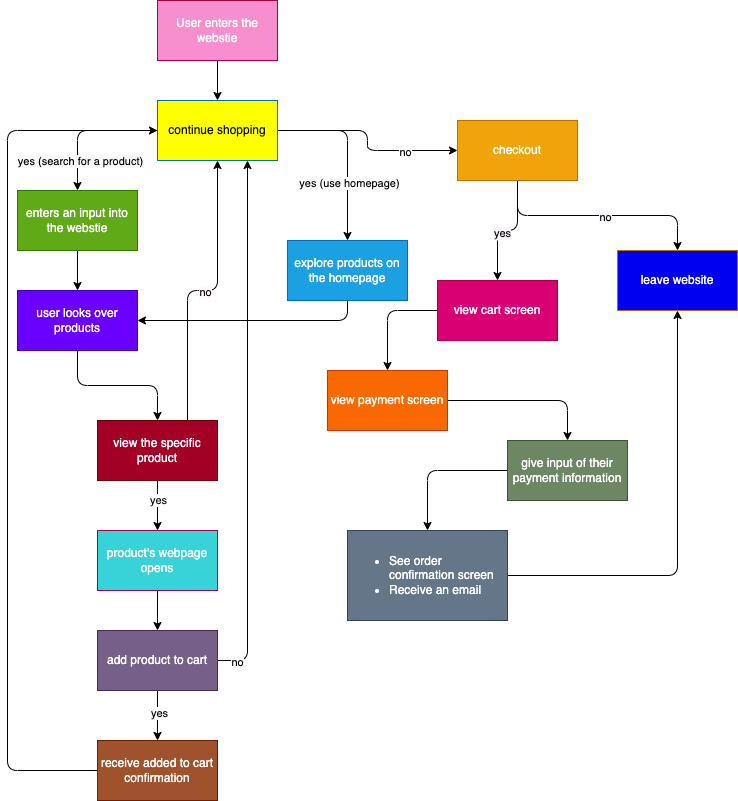

The diagram above was exported from draw.io. Its source (the exported page's mxGraphModel, read from the mxfile embedded in the PNG):
<mxGraphModel dx="1019" dy="436" grid="1" gridSize="10" guides="1" tooltips="1" connect="1" arrows="1" fold="1" page="1" pageScale="1" pageWidth="850" pageHeight="1100" math="0" shadow="0">
  <root>
    <mxCell id="0" />
    <mxCell id="1" parent="0" />
    <mxCell id="63" style="edgeStyle=orthogonalEdgeStyle;html=1;exitX=0.5;exitY=1;exitDx=0;exitDy=0;entryX=0.5;entryY=0;entryDx=0;entryDy=0;fontColor=#050505;" parent="1" source="2" target="61" edge="1">
      <mxGeometry relative="1" as="geometry" />
    </mxCell>
    <mxCell id="2" value="User enters the webstie&lt;span style=&quot;background-color: rgb(255, 145, 200);&quot;&gt;&lt;br&gt;&lt;/span&gt;" style="whiteSpace=wrap;html=1;fillColor=#F78FCE;strokeColor=#A50040;fontColor=#ffffff;" parent="1" vertex="1">
      <mxGeometry x="230" y="30" width="120" height="60" as="geometry" />
    </mxCell>
    <mxCell id="14" style="edgeStyle=orthogonalEdgeStyle;html=1;exitX=0.5;exitY=1;exitDx=0;exitDy=0;" parent="1" source="3" target="13" edge="1">
      <mxGeometry relative="1" as="geometry" />
    </mxCell>
    <mxCell id="3" value="enters an input into the webstie" style="whiteSpace=wrap;html=1;labelBackgroundColor=none;fillColor=#60a917;fontColor=#ffffff;strokeColor=#2D7600;" parent="1" vertex="1">
      <mxGeometry x="90" y="220" width="120" height="60" as="geometry" />
    </mxCell>
    <mxCell id="15" style="edgeStyle=orthogonalEdgeStyle;html=1;exitX=0.5;exitY=1;exitDx=0;exitDy=0;entryX=1;entryY=0.5;entryDx=0;entryDy=0;" parent="1" source="4" target="13" edge="1">
      <mxGeometry relative="1" as="geometry">
        <mxPoint x="280" y="260" as="targetPoint" />
      </mxGeometry>
    </mxCell>
    <mxCell id="19" style="edgeStyle=orthogonalEdgeStyle;html=1;exitX=0.5;exitY=1;exitDx=0;exitDy=0;entryX=0.5;entryY=0;entryDx=0;entryDy=0;" parent="1" source="13" target="16" edge="1">
      <mxGeometry relative="1" as="geometry" />
    </mxCell>
    <mxCell id="13" value="user looks over products" style="whiteSpace=wrap;html=1;labelBackgroundColor=none;fillColor=#6a00ff;fontColor=#ffffff;strokeColor=#3700CC;" parent="1" vertex="1">
      <mxGeometry x="90" y="320" width="120" height="60" as="geometry" />
    </mxCell>
    <mxCell id="33" style="edgeStyle=orthogonalEdgeStyle;html=1;exitX=0.5;exitY=1;exitDx=0;exitDy=0;entryX=0.5;entryY=0;entryDx=0;entryDy=0;" parent="1" source="16" target="32" edge="1">
      <mxGeometry relative="1" as="geometry" />
    </mxCell>
    <mxCell id="77" value="yes" style="edgeLabel;html=1;align=center;verticalAlign=middle;resizable=0;points=[];fontColor=#0A0A0A;labelBackgroundColor=#FFFFFF;" parent="33" vertex="1" connectable="0">
      <mxGeometry x="-0.248" relative="1" as="geometry">
        <mxPoint as="offset" />
      </mxGeometry>
    </mxCell>
    <mxCell id="75" style="edgeStyle=orthogonalEdgeStyle;html=1;exitX=0.75;exitY=0;exitDx=0;exitDy=0;fontColor=#f9f6f6;" parent="1" source="16" target="61" edge="1">
      <mxGeometry relative="1" as="geometry" />
    </mxCell>
    <mxCell id="76" value="no" style="edgeLabel;html=1;align=center;verticalAlign=middle;resizable=0;points=[];fontColor=#040101;labelBackgroundColor=#FFF7F9;" parent="75" vertex="1" connectable="0">
      <mxGeometry x="0.0138" y="-1" relative="1" as="geometry">
        <mxPoint as="offset" />
      </mxGeometry>
    </mxCell>
    <mxCell id="16" value="view the specific product" style="whiteSpace=wrap;html=1;labelBackgroundColor=none;fillColor=#a20025;fontColor=#ffffff;strokeColor=#6F0000;" parent="1" vertex="1">
      <mxGeometry x="170" y="450" width="120" height="60" as="geometry" />
    </mxCell>
    <mxCell id="37" style="edgeStyle=orthogonalEdgeStyle;html=1;exitX=0.5;exitY=1;exitDx=0;exitDy=0;entryX=0.5;entryY=0;entryDx=0;entryDy=0;" parent="1" source="17" target="23" edge="1">
      <mxGeometry relative="1" as="geometry" />
    </mxCell>
    <mxCell id="79" value="yes" style="edgeLabel;html=1;align=center;verticalAlign=middle;resizable=0;points=[];fontColor=#030303;labelBackgroundColor=#fcfcfd;" parent="37" vertex="1" connectable="0">
      <mxGeometry x="-0.112" y="1" relative="1" as="geometry">
        <mxPoint as="offset" />
      </mxGeometry>
    </mxCell>
    <mxCell id="42" style="edgeStyle=orthogonalEdgeStyle;html=1;exitX=1;exitY=0.5;exitDx=0;exitDy=0;entryX=0.75;entryY=1;entryDx=0;entryDy=0;" parent="1" source="17" target="61" edge="1">
      <mxGeometry relative="1" as="geometry" />
    </mxCell>
    <mxCell id="88" value="no" style="edgeLabel;html=1;align=center;verticalAlign=middle;resizable=0;points=[];fontColor=#000000;labelBackgroundColor=#fcfcfc;" vertex="1" connectable="0" parent="42">
      <mxGeometry x="-0.929" y="-1" relative="1" as="geometry">
        <mxPoint as="offset" />
      </mxGeometry>
    </mxCell>
    <mxCell id="17" value="add product to cart" style="whiteSpace=wrap;html=1;labelBackgroundColor=none;fillColor=#76608a;fontColor=#ffffff;strokeColor=#432D57;" parent="1" vertex="1">
      <mxGeometry x="170" y="660" width="120" height="60" as="geometry" />
    </mxCell>
    <mxCell id="83" style="edgeStyle=orthogonalEdgeStyle;html=1;exitX=0.5;exitY=1;exitDx=0;exitDy=0;entryX=0.5;entryY=0;entryDx=0;entryDy=0;fontColor=#f9f6f6;" parent="1" source="18" target="45" edge="1">
      <mxGeometry relative="1" as="geometry" />
    </mxCell>
    <mxCell id="86" value="no" style="edgeLabel;html=1;align=center;verticalAlign=middle;resizable=0;points=[];fontColor=#000000;labelBackgroundColor=#F9F5FC;" parent="83" vertex="1" connectable="0">
      <mxGeometry x="0.0626" y="-1" relative="1" as="geometry">
        <mxPoint as="offset" />
      </mxGeometry>
    </mxCell>
    <mxCell id="84" style="edgeStyle=orthogonalEdgeStyle;html=1;exitX=0.5;exitY=1;exitDx=0;exitDy=0;fontColor=#f9f6f6;" parent="1" source="18" target="47" edge="1">
      <mxGeometry relative="1" as="geometry" />
    </mxCell>
    <mxCell id="85" value="yes" style="edgeLabel;html=1;align=center;verticalAlign=middle;resizable=0;points=[];fontColor=#050505;labelBackgroundColor=#faf7fc;" parent="84" vertex="1" connectable="0">
      <mxGeometry x="0.0966" y="2" relative="1" as="geometry">
        <mxPoint as="offset" />
      </mxGeometry>
    </mxCell>
    <mxCell id="18" value="checkout" style="whiteSpace=wrap;html=1;labelBackgroundColor=none;fillColor=#f0a30a;fontColor=#FFFFFF;strokeColor=#BD7000;" parent="1" vertex="1">
      <mxGeometry x="530" y="150" width="120" height="60" as="geometry" />
    </mxCell>
    <mxCell id="39" style="edgeStyle=orthogonalEdgeStyle;html=1;exitX=0;exitY=0.5;exitDx=0;exitDy=0;entryX=0;entryY=0.5;entryDx=0;entryDy=0;" parent="1" source="23" target="61" edge="1">
      <mxGeometry relative="1" as="geometry">
        <Array as="points">
          <mxPoint x="80" y="800" />
          <mxPoint x="80" y="160" />
        </Array>
      </mxGeometry>
    </mxCell>
    <mxCell id="23" value="receive added to cart confirmation" style="whiteSpace=wrap;html=1;labelBackgroundColor=none;fillColor=#a0522d;fontColor=#ffffff;strokeColor=#6D1F00;" parent="1" vertex="1">
      <mxGeometry x="170" y="770" width="120" height="60" as="geometry" />
    </mxCell>
    <mxCell id="34" style="edgeStyle=orthogonalEdgeStyle;html=1;exitX=0.5;exitY=1;exitDx=0;exitDy=0;entryX=0.5;entryY=0;entryDx=0;entryDy=0;" parent="1" source="32" target="17" edge="1">
      <mxGeometry relative="1" as="geometry" />
    </mxCell>
    <mxCell id="32" value="product's webpage opens" style="whiteSpace=wrap;html=1;labelBackgroundColor=none;fillColor=#38D3D8;strokeColor=#A50040;fontColor=#ffffff;" parent="1" vertex="1">
      <mxGeometry x="170" y="560" width="120" height="60" as="geometry" />
    </mxCell>
    <mxCell id="45" value="leave website" style="whiteSpace=wrap;html=1;labelBackgroundColor=none;fillColor=#0000F0;fontColor=#ffffff;strokeColor=#BD7000;" parent="1" vertex="1">
      <mxGeometry x="690" y="280" width="120" height="60" as="geometry" />
    </mxCell>
    <mxCell id="51" style="edgeStyle=orthogonalEdgeStyle;html=1;exitX=0;exitY=0.5;exitDx=0;exitDy=0;entryX=0.5;entryY=0;entryDx=0;entryDy=0;fontColor=#ffffff;" parent="1" source="47" target="48" edge="1">
      <mxGeometry relative="1" as="geometry" />
    </mxCell>
    <mxCell id="47" value="view cart screen" style="whiteSpace=wrap;html=1;labelBackgroundColor=none;fillColor=#d80073;fontColor=#ffffff;strokeColor=#A50040;" parent="1" vertex="1">
      <mxGeometry x="510" y="310" width="120" height="60" as="geometry" />
    </mxCell>
    <mxCell id="52" style="edgeStyle=orthogonalEdgeStyle;html=1;exitX=1;exitY=0.5;exitDx=0;exitDy=0;entryX=0.5;entryY=0;entryDx=0;entryDy=0;fontColor=#ffffff;" parent="1" source="48" target="49" edge="1">
      <mxGeometry relative="1" as="geometry" />
    </mxCell>
    <mxCell id="48" value="view payment screen" style="whiteSpace=wrap;html=1;labelBackgroundColor=none;fillColor=#fa6800;fontColor=#FFFFFF;strokeColor=#C73500;" parent="1" vertex="1">
      <mxGeometry x="400" y="400" width="120" height="60" as="geometry" />
    </mxCell>
    <mxCell id="54" style="edgeStyle=orthogonalEdgeStyle;html=1;exitX=0;exitY=0.5;exitDx=0;exitDy=0;entryX=0.5;entryY=0;entryDx=0;entryDy=0;fontColor=#ffffff;" parent="1" source="49" target="55" edge="1">
      <mxGeometry relative="1" as="geometry">
        <mxPoint x="460" y="650" as="targetPoint" />
      </mxGeometry>
    </mxCell>
    <mxCell id="49" value="give input of their payment information" style="whiteSpace=wrap;html=1;labelBackgroundColor=none;fillColor=#6d8764;fontColor=#ffffff;strokeColor=#3A5431;" parent="1" vertex="1">
      <mxGeometry x="580" y="470" width="120" height="60" as="geometry" />
    </mxCell>
    <mxCell id="87" style="edgeStyle=orthogonalEdgeStyle;html=1;exitX=1;exitY=0.5;exitDx=0;exitDy=0;entryX=0.5;entryY=1;entryDx=0;entryDy=0;fontColor=#f9f6f6;" parent="1" source="55" target="45" edge="1">
      <mxGeometry relative="1" as="geometry" />
    </mxCell>
    <mxCell id="55" value="&lt;ul&gt;&lt;li&gt;See order confirmation screen&lt;/li&gt;&lt;li&gt;Receive an email&lt;/li&gt;&lt;/ul&gt;" style="text;strokeColor=#314354;fillColor=#647687;html=1;whiteSpace=wrap;verticalAlign=middle;overflow=hidden;labelBackgroundColor=none;fontColor=#ffffff;" parent="1" vertex="1">
      <mxGeometry x="420" y="560" width="160" height="90" as="geometry" />
    </mxCell>
    <mxCell id="64" style="edgeStyle=orthogonalEdgeStyle;html=1;exitX=0;exitY=0.5;exitDx=0;exitDy=0;fontColor=#050505;" parent="1" source="61" target="3" edge="1">
      <mxGeometry relative="1" as="geometry" />
    </mxCell>
    <mxCell id="68" value="&lt;font style=&quot;&quot;&gt;yes (search for a product)&lt;/font&gt;" style="edgeLabel;html=1;align=center;verticalAlign=middle;resizable=0;points=[];fontColor=#000000;labelBackgroundColor=#FAFAFA;" parent="64" vertex="1" connectable="0">
      <mxGeometry x="0.5714" y="2" relative="1" as="geometry">
        <mxPoint as="offset" />
      </mxGeometry>
    </mxCell>
    <mxCell id="65" style="edgeStyle=orthogonalEdgeStyle;html=1;exitX=1;exitY=0.5;exitDx=0;exitDy=0;fontColor=#050505;" parent="1" source="61" target="4" edge="1">
      <mxGeometry relative="1" as="geometry" />
    </mxCell>
    <mxCell id="69" value="yes (use homepage)" style="edgeLabel;html=1;align=center;verticalAlign=middle;resizable=0;points=[];fontColor=#030303;labelBackgroundColor=#ffffff;" parent="65" vertex="1" connectable="0">
      <mxGeometry x="0.3578" y="1" relative="1" as="geometry">
        <mxPoint as="offset" />
      </mxGeometry>
    </mxCell>
    <mxCell id="81" style="edgeStyle=orthogonalEdgeStyle;html=1;exitX=1;exitY=0.5;exitDx=0;exitDy=0;entryX=0;entryY=0.5;entryDx=0;entryDy=0;fontColor=#f9f6f6;" parent="1" source="61" target="18" edge="1">
      <mxGeometry relative="1" as="geometry" />
    </mxCell>
    <mxCell id="82" value="no" style="edgeLabel;html=1;align=center;verticalAlign=middle;resizable=0;points=[];fontColor=#000000;labelBackgroundColor=#ffffff;" parent="81" vertex="1" connectable="0">
      <mxGeometry x="0.472" y="-1" relative="1" as="geometry">
        <mxPoint as="offset" />
      </mxGeometry>
    </mxCell>
    <mxCell id="61" value="continue shopping" style="whiteSpace=wrap;html=1;labelBackgroundColor=none;fillColor=#FFFF00;fontColor=#050505;strokeColor=#006EAF;" parent="1" vertex="1">
      <mxGeometry x="230" y="130" width="120" height="60" as="geometry" />
    </mxCell>
    <mxCell id="4" value="explore products on the homepage" style="whiteSpace=wrap;html=1;labelBackgroundColor=none;fillColor=#1ba1e2;fontColor=#ffffff;strokeColor=#006EAF;" parent="1" vertex="1">
      <mxGeometry x="360" y="270" width="120" height="60" as="geometry" />
    </mxCell>
  </root>
</mxGraphModel>